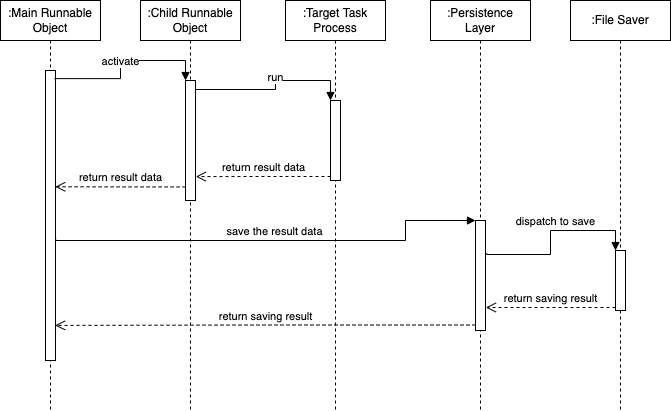

The diagram above was exported from draw.io. Its source (the exported page's mxGraphModel, read from the mxfile embedded in the PNG):
<mxGraphModel dx="1186" dy="706" grid="1" gridSize="10" guides="1" tooltips="1" connect="1" arrows="1" fold="1" page="1" pageScale="1" pageWidth="850" pageHeight="1100" math="0" shadow="0">
  <root>
    <mxCell id="bB25Fmx5aG-SMSJgrq3c-0" />
    <mxCell id="bB25Fmx5aG-SMSJgrq3c-1" parent="bB25Fmx5aG-SMSJgrq3c-0" />
    <mxCell id="bB25Fmx5aG-SMSJgrq3c-2" value=":Main Runnable Object" style="shape=umlLifeline;perimeter=lifelinePerimeter;whiteSpace=wrap;html=1;container=1;collapsible=0;recursiveResize=0;outlineConnect=0;" vertex="1" parent="bB25Fmx5aG-SMSJgrq3c-1">
      <mxGeometry x="90" y="160" width="100" height="410" as="geometry" />
    </mxCell>
    <mxCell id="bB25Fmx5aG-SMSJgrq3c-3" value="" style="html=1;points=[];perimeter=orthogonalPerimeter;" vertex="1" parent="bB25Fmx5aG-SMSJgrq3c-2">
      <mxGeometry x="45" y="70" width="10" height="290" as="geometry" />
    </mxCell>
    <mxCell id="bB25Fmx5aG-SMSJgrq3c-4" value=":Child Runnable Object" style="shape=umlLifeline;perimeter=lifelinePerimeter;whiteSpace=wrap;html=1;container=1;collapsible=0;recursiveResize=0;outlineConnect=0;" vertex="1" parent="bB25Fmx5aG-SMSJgrq3c-1">
      <mxGeometry x="230" y="160" width="100" height="410" as="geometry" />
    </mxCell>
    <mxCell id="bB25Fmx5aG-SMSJgrq3c-5" value="" style="html=1;points=[];perimeter=orthogonalPerimeter;" vertex="1" parent="bB25Fmx5aG-SMSJgrq3c-4">
      <mxGeometry x="45" y="80" width="10" height="120" as="geometry" />
    </mxCell>
    <mxCell id="bB25Fmx5aG-SMSJgrq3c-6" value=":Target Task Process" style="shape=umlLifeline;perimeter=lifelinePerimeter;whiteSpace=wrap;html=1;container=1;collapsible=0;recursiveResize=0;outlineConnect=0;" vertex="1" parent="bB25Fmx5aG-SMSJgrq3c-1">
      <mxGeometry x="375" y="160" width="100" height="410" as="geometry" />
    </mxCell>
    <mxCell id="bB25Fmx5aG-SMSJgrq3c-7" value="" style="html=1;points=[];perimeter=orthogonalPerimeter;" vertex="1" parent="bB25Fmx5aG-SMSJgrq3c-6">
      <mxGeometry x="45" y="100" width="10" height="80" as="geometry" />
    </mxCell>
    <mxCell id="bB25Fmx5aG-SMSJgrq3c-8" value=":Persistence Layer" style="shape=umlLifeline;perimeter=lifelinePerimeter;whiteSpace=wrap;html=1;container=1;collapsible=0;recursiveResize=0;outlineConnect=0;" vertex="1" parent="bB25Fmx5aG-SMSJgrq3c-1">
      <mxGeometry x="520" y="160" width="100" height="410" as="geometry" />
    </mxCell>
    <mxCell id="bB25Fmx5aG-SMSJgrq3c-9" value="" style="html=1;points=[];perimeter=orthogonalPerimeter;" vertex="1" parent="bB25Fmx5aG-SMSJgrq3c-8">
      <mxGeometry x="45" y="220" width="10" height="110" as="geometry" />
    </mxCell>
    <mxCell id="bB25Fmx5aG-SMSJgrq3c-10" value="activate" style="html=1;verticalAlign=bottom;endArrow=block;entryX=0;entryY=0;rounded=0;edgeStyle=orthogonalEdgeStyle;exitX=0.9;exitY=0.028;exitDx=0;exitDy=0;exitPerimeter=0;" edge="1" parent="bB25Fmx5aG-SMSJgrq3c-1" source="bB25Fmx5aG-SMSJgrq3c-3" target="bB25Fmx5aG-SMSJgrq3c-5">
      <mxGeometry x="-0.1236" relative="1" as="geometry">
        <mxPoint x="200" y="240" as="sourcePoint" />
        <mxPoint as="offset" />
      </mxGeometry>
    </mxCell>
    <mxCell id="bB25Fmx5aG-SMSJgrq3c-12" value="save the result data" style="html=1;verticalAlign=bottom;endArrow=block;entryX=0;entryY=0;rounded=0;edgeStyle=orthogonalEdgeStyle;exitX=1.014;exitY=0.579;exitDx=0;exitDy=0;exitPerimeter=0;" edge="1" parent="bB25Fmx5aG-SMSJgrq3c-1" source="bB25Fmx5aG-SMSJgrq3c-3" target="bB25Fmx5aG-SMSJgrq3c-9">
      <mxGeometry relative="1" as="geometry">
        <mxPoint x="320" y="400" as="sourcePoint" />
        <Array as="points">
          <mxPoint x="145" y="400" />
          <mxPoint x="495" y="400" />
          <mxPoint x="495" y="380" />
        </Array>
      </mxGeometry>
    </mxCell>
    <mxCell id="bB25Fmx5aG-SMSJgrq3c-13" value="return saving result" style="html=1;verticalAlign=bottom;endArrow=open;dashed=1;endSize=8;exitX=0;exitY=0.95;rounded=0;edgeStyle=orthogonalEdgeStyle;entryX=0.957;entryY=0.879;entryDx=0;entryDy=0;entryPerimeter=0;" edge="1" parent="bB25Fmx5aG-SMSJgrq3c-1" source="bB25Fmx5aG-SMSJgrq3c-9" target="bB25Fmx5aG-SMSJgrq3c-3">
      <mxGeometry relative="1" as="geometry">
        <mxPoint x="330" y="485" as="targetPoint" />
      </mxGeometry>
    </mxCell>
    <mxCell id="bB25Fmx5aG-SMSJgrq3c-14" value="dispatch to save" style="html=1;verticalAlign=bottom;endArrow=block;entryX=0;entryY=0;rounded=0;edgeStyle=orthogonalEdgeStyle;exitX=1.117;exitY=0.298;exitDx=0;exitDy=0;exitPerimeter=0;" edge="1" parent="bB25Fmx5aG-SMSJgrq3c-1" source="bB25Fmx5aG-SMSJgrq3c-9" target="bB25Fmx5aG-SMSJgrq3c-17">
      <mxGeometry x="0.0806" relative="1" as="geometry">
        <mxPoint x="435" y="414" as="sourcePoint" />
        <Array as="points">
          <mxPoint x="576" y="414" />
          <mxPoint x="640" y="414" />
          <mxPoint x="640" y="390" />
          <mxPoint x="705" y="390" />
        </Array>
        <mxPoint as="offset" />
      </mxGeometry>
    </mxCell>
    <mxCell id="bB25Fmx5aG-SMSJgrq3c-15" value="return saving result" style="html=1;verticalAlign=bottom;endArrow=open;dashed=1;endSize=8;exitX=0;exitY=0.95;rounded=0;edgeStyle=orthogonalEdgeStyle;entryX=1.033;entryY=0.791;entryDx=0;entryDy=0;entryPerimeter=0;" edge="1" parent="bB25Fmx5aG-SMSJgrq3c-1" source="bB25Fmx5aG-SMSJgrq3c-17" target="bB25Fmx5aG-SMSJgrq3c-9">
      <mxGeometry relative="1" as="geometry">
        <mxPoint x="295.22" y="465.52" as="targetPoint" />
        <Array as="points">
          <mxPoint x="635" y="467" />
          <mxPoint x="635" y="467" />
        </Array>
      </mxGeometry>
    </mxCell>
    <mxCell id="bB25Fmx5aG-SMSJgrq3c-16" value=":File Saver&lt;span style=&quot;color: rgba(0 , 0 , 0 , 0) ; font-family: monospace ; font-size: 0px&quot;&gt;%3CmxGraphModel%3E%3Croot%3E%3CmxCell%20id%3D%220%22%2F%3E%3CmxCell%20id%3D%221%22%20parent%3D%220%22%2F%3E%3CmxCell%20id%3D%222%22%20value%3D%22%3APersistence%22%20style%3D%22shape%3DumlLifeline%3Bperimeter%3DlifelinePerimeter%3BwhiteSpace%3Dwrap%3Bhtml%3D1%3Bcontainer%3D1%3Bcollapsible%3D0%3BrecursiveResize%3D0%3BoutlineConnect%3D0%3B%22%20vertex%3D%221%22%20parent%3D%221%22%3E%3CmxGeometry%20x%3D%22410%22%20y%3D%22160%22%20width%3D%22100%22%20height%3D%22490%22%20as%3D%22geometry%22%2F%3E%3C%2FmxCell%3E%3C%2Froot%3E%3C%2FmxGraphModel%3E&lt;/span&gt;" style="shape=umlLifeline;perimeter=lifelinePerimeter;whiteSpace=wrap;html=1;container=1;collapsible=0;recursiveResize=0;outlineConnect=0;" vertex="1" parent="bB25Fmx5aG-SMSJgrq3c-1">
      <mxGeometry x="660" y="160" width="100" height="410" as="geometry" />
    </mxCell>
    <mxCell id="bB25Fmx5aG-SMSJgrq3c-17" value="" style="html=1;points=[];perimeter=orthogonalPerimeter;" vertex="1" parent="bB25Fmx5aG-SMSJgrq3c-16">
      <mxGeometry x="45" y="250" width="10" height="60" as="geometry" />
    </mxCell>
    <mxCell id="bB25Fmx5aG-SMSJgrq3c-18" value="return result data" style="html=1;verticalAlign=bottom;endArrow=open;dashed=1;endSize=8;exitX=0;exitY=0.95;rounded=0;edgeStyle=orthogonalEdgeStyle;entryX=1.033;entryY=0.801;entryDx=0;entryDy=0;entryPerimeter=0;" edge="1" parent="bB25Fmx5aG-SMSJgrq3c-1" source="bB25Fmx5aG-SMSJgrq3c-7" target="bB25Fmx5aG-SMSJgrq3c-5">
      <mxGeometry relative="1" as="geometry">
        <mxPoint x="290.3300000000004" y="317.01" as="targetPoint" />
        <Array as="points" />
      </mxGeometry>
    </mxCell>
    <mxCell id="bB25Fmx5aG-SMSJgrq3c-19" value="run" style="html=1;verticalAlign=bottom;endArrow=block;entryX=0;entryY=0;rounded=0;edgeStyle=orthogonalEdgeStyle;exitX=1.057;exitY=0.075;exitDx=0;exitDy=0;exitPerimeter=0;" edge="1" parent="bB25Fmx5aG-SMSJgrq3c-1" source="bB25Fmx5aG-SMSJgrq3c-5" target="bB25Fmx5aG-SMSJgrq3c-7">
      <mxGeometry relative="1" as="geometry">
        <mxPoint x="291.1700000000001" y="262.78" as="sourcePoint" />
        <Array as="points">
          <mxPoint x="365" y="249" />
          <mxPoint x="365" y="240" />
          <mxPoint x="420" y="240" />
        </Array>
      </mxGeometry>
    </mxCell>
    <mxCell id="HoiOYBNDTZwD3LaiXaD0-0" value="return result data" style="html=1;verticalAlign=bottom;endArrow=open;dashed=1;endSize=8;exitX=0.01;exitY=0.887;rounded=0;edgeStyle=orthogonalEdgeStyle;entryX=0.976;entryY=0.401;entryDx=0;entryDy=0;entryPerimeter=0;exitDx=0;exitDy=0;exitPerimeter=0;" edge="1" parent="bB25Fmx5aG-SMSJgrq3c-1" source="bB25Fmx5aG-SMSJgrq3c-5" target="bB25Fmx5aG-SMSJgrq3c-3">
      <mxGeometry relative="1" as="geometry">
        <mxPoint x="295.3299999999999" y="346.1200000000001" as="targetPoint" />
        <Array as="points">
          <mxPoint x="230" y="346" />
          <mxPoint x="170" y="346" />
        </Array>
        <mxPoint x="430" y="346.0000000000001" as="sourcePoint" />
      </mxGeometry>
    </mxCell>
  </root>
</mxGraphModel>